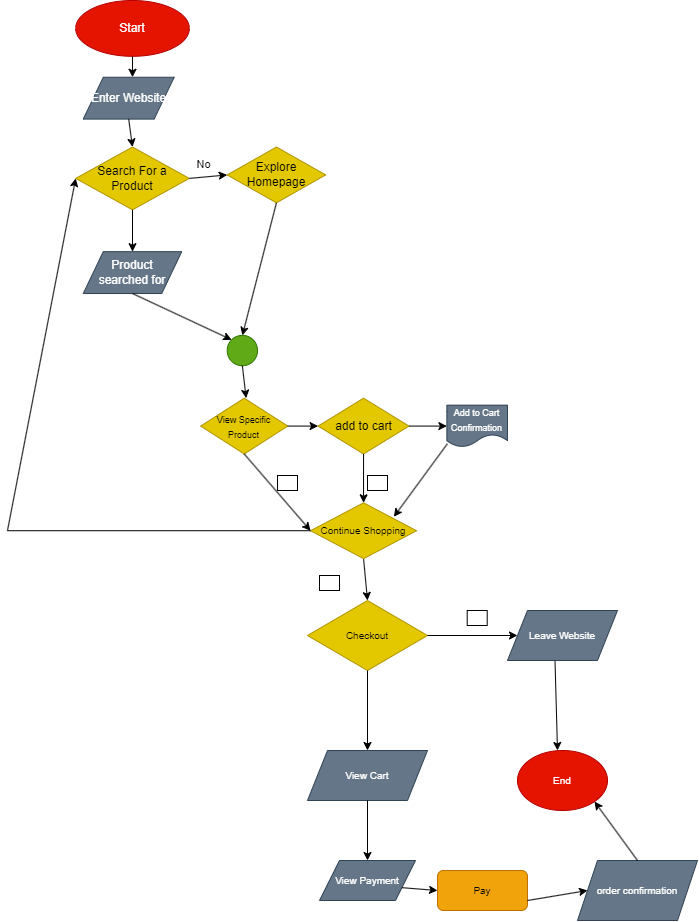

The diagram above was exported from draw.io. Its source (the exported page's mxGraphModel, read from the mxfile embedded in the PNG):
<mxGraphModel dx="721" dy="704" grid="1" gridSize="10" guides="1" tooltips="1" connect="1" arrows="1" fold="1" page="1" pageScale="1" pageWidth="850" pageHeight="1100" math="0" shadow="0">
  <root>
    <mxCell id="0" />
    <mxCell id="1" parent="0" />
    <mxCell id="2" value="" style="group" vertex="1" connectable="0" parent="1">
      <mxGeometry x="90" y="80" width="690" height="920" as="geometry" />
    </mxCell>
    <mxCell id="3" value="Checkout" style="rhombus;whiteSpace=wrap;html=1;fontSize=10;fontColor=#000000;fillColor=#e3c800;strokeColor=#B09500;" vertex="1" parent="2">
      <mxGeometry x="300" y="600" width="120" height="70" as="geometry" />
    </mxCell>
    <mxCell id="4" value="Leave Website" style="shape=parallelogram;perimeter=parallelogramPerimeter;whiteSpace=wrap;html=1;fixedSize=1;fontSize=10;fontColor=#ffffff;fillColor=#647687;strokeColor=#314354;" vertex="1" parent="2">
      <mxGeometry x="500" y="610" width="110" height="50" as="geometry" />
    </mxCell>
    <mxCell id="5" style="edgeStyle=none;html=1;exitX=1;exitY=0.5;exitDx=0;exitDy=0;entryX=0;entryY=0.5;entryDx=0;entryDy=0;fontSize=10;fontColor=#FFFFFF;" edge="1" parent="2" source="3" target="4">
      <mxGeometry relative="1" as="geometry" />
    </mxCell>
    <mxCell id="6" value="" style="endArrow=classic;html=1;fontSize=10;fontColor=#FFFFFF;exitX=0.432;exitY=1.014;exitDx=0;exitDy=0;exitPerimeter=0;" edge="1" parent="2" source="4">
      <mxGeometry width="50" height="50" relative="1" as="geometry">
        <mxPoint x="530" y="760" as="sourcePoint" />
        <mxPoint x="550" y="750" as="targetPoint" />
      </mxGeometry>
    </mxCell>
    <mxCell id="7" value="End" style="ellipse;whiteSpace=wrap;html=1;fontSize=10;fontColor=#ffffff;fillColor=#e51400;strokeColor=#B20000;" vertex="1" parent="2">
      <mxGeometry x="510" y="750" width="90" height="60" as="geometry" />
    </mxCell>
    <mxCell id="8" value="" style="endArrow=classic;html=1;fontSize=10;fontColor=#FFFFFF;exitX=0.5;exitY=1;exitDx=0;exitDy=0;" edge="1" parent="2" source="3">
      <mxGeometry width="50" height="50" relative="1" as="geometry">
        <mxPoint x="290" y="730" as="sourcePoint" />
        <mxPoint x="360" y="750" as="targetPoint" />
      </mxGeometry>
    </mxCell>
    <mxCell id="9" value="View Cart" style="shape=parallelogram;perimeter=parallelogramPerimeter;whiteSpace=wrap;html=1;fixedSize=1;fontSize=10;fontColor=#ffffff;fillColor=#647687;strokeColor=#314354;" vertex="1" parent="2">
      <mxGeometry x="300" y="750" width="120" height="50" as="geometry" />
    </mxCell>
    <mxCell id="10" value="" style="endArrow=classic;html=1;fontSize=10;fontColor=#FFFFFF;exitX=0.5;exitY=1;exitDx=0;exitDy=0;" edge="1" parent="2" source="9">
      <mxGeometry width="50" height="50" relative="1" as="geometry">
        <mxPoint x="320" y="870" as="sourcePoint" />
        <mxPoint x="360" y="860" as="targetPoint" />
      </mxGeometry>
    </mxCell>
    <mxCell id="11" value="View Payment" style="shape=parallelogram;perimeter=parallelogramPerimeter;whiteSpace=wrap;html=1;fixedSize=1;fontSize=10;fontColor=#ffffff;fillColor=#647687;strokeColor=#314354;" vertex="1" parent="2">
      <mxGeometry x="312" y="860" width="96" height="40" as="geometry" />
    </mxCell>
    <mxCell id="12" value="Pay" style="rounded=1;whiteSpace=wrap;html=1;fontSize=10;fontColor=#000000;fillColor=#f0a30a;strokeColor=#BD7000;" vertex="1" parent="2">
      <mxGeometry x="430" y="870" width="90" height="40" as="geometry" />
    </mxCell>
    <mxCell id="13" value="" style="endArrow=classic;html=1;fontSize=10;fontColor=#FFFFFF;exitX=1;exitY=0.75;exitDx=0;exitDy=0;entryX=0;entryY=0.5;entryDx=0;entryDy=0;" edge="1" parent="2" source="11" target="12">
      <mxGeometry width="50" height="50" relative="1" as="geometry">
        <mxPoint x="400" y="970" as="sourcePoint" />
        <mxPoint x="450" y="920" as="targetPoint" />
      </mxGeometry>
    </mxCell>
    <mxCell id="14" value="" style="endArrow=classic;html=1;fontSize=10;fontColor=#FFFFFF;exitX=1;exitY=0.75;exitDx=0;exitDy=0;" edge="1" parent="2" source="12">
      <mxGeometry width="50" height="50" relative="1" as="geometry">
        <mxPoint x="520" y="920" as="sourcePoint" />
        <mxPoint x="580" y="890" as="targetPoint" />
      </mxGeometry>
    </mxCell>
    <mxCell id="15" value="order confirmation" style="shape=parallelogram;perimeter=parallelogramPerimeter;whiteSpace=wrap;html=1;fixedSize=1;fontSize=10;fontColor=#ffffff;fillColor=#647687;strokeColor=#314354;" vertex="1" parent="2">
      <mxGeometry x="570" y="860" width="120" height="60" as="geometry" />
    </mxCell>
    <mxCell id="16" value="" style="endArrow=classic;html=1;fontSize=10;fontColor=#FFFFFF;exitX=0.5;exitY=0;exitDx=0;exitDy=0;entryX=1;entryY=1;entryDx=0;entryDy=0;" edge="1" parent="2" source="15" target="7">
      <mxGeometry width="50" height="50" relative="1" as="geometry">
        <mxPoint x="630" y="890" as="sourcePoint" />
        <mxPoint x="680" y="840" as="targetPoint" />
      </mxGeometry>
    </mxCell>
    <mxCell id="17" value="Start" style="ellipse;whiteSpace=wrap;html=1;fillColor=#e51400;fontColor=#ffffff;strokeColor=#B20000;" vertex="1" parent="2">
      <mxGeometry x="68.18181818181819" width="113.63636363636361" height="55.81395348837209" as="geometry" />
    </mxCell>
    <mxCell id="18" value="" style="endArrow=classic;html=1;exitX=0.5;exitY=1;exitDx=0;exitDy=0;" edge="1" parent="2" source="17">
      <mxGeometry width="50" height="50" relative="1" as="geometry">
        <mxPoint x="265.1515151515151" y="195.3488372093023" as="sourcePoint" />
        <mxPoint x="125" y="76.74418604651163" as="targetPoint" />
      </mxGeometry>
    </mxCell>
    <mxCell id="19" value="Enter Website" style="shape=parallelogram;perimeter=parallelogramPerimeter;whiteSpace=wrap;html=1;fixedSize=1;fillColor=#647687;fontColor=#ffffff;strokeColor=#314354;" vertex="1" parent="2">
      <mxGeometry x="75.75757575757575" y="76.74418604651163" width="90.90909090909089" height="41.86046511627907" as="geometry" />
    </mxCell>
    <mxCell id="20" value="Search For a Product" style="rhombus;whiteSpace=wrap;html=1;fillColor=#e3c800;fontColor=#000000;strokeColor=#B09500;" vertex="1" parent="2">
      <mxGeometry x="68.18181818181819" y="146.51162790697674" width="113.63636363636361" height="62.790697674418595" as="geometry" />
    </mxCell>
    <mxCell id="21" value="Explore Homepage" style="rhombus;whiteSpace=wrap;html=1;fillColor=#e3c800;fontColor=#000000;strokeColor=#B09500;" vertex="1" parent="2">
      <mxGeometry x="219.69696969696963" y="146.51162790697674" width="98.48484848484847" height="55.81395348837209" as="geometry" />
    </mxCell>
    <mxCell id="22" value="" style="endArrow=classic;html=1;exitX=0.5;exitY=1;exitDx=0;exitDy=0;entryX=0.5;entryY=0;entryDx=0;entryDy=0;" edge="1" parent="2" source="19" target="20">
      <mxGeometry width="50" height="50" relative="1" as="geometry">
        <mxPoint x="174.24242424242425" y="153.48837209302323" as="sourcePoint" />
        <mxPoint x="212.12121212121212" y="118.60465116279067" as="targetPoint" />
      </mxGeometry>
    </mxCell>
    <mxCell id="23" value="" style="endArrow=classic;html=1;exitX=1;exitY=0.5;exitDx=0;exitDy=0;entryX=0;entryY=0.5;entryDx=0;entryDy=0;" edge="1" parent="2" source="20" target="21">
      <mxGeometry relative="1" as="geometry">
        <mxPoint x="212.12121212121212" y="167.4418604651163" as="sourcePoint" />
        <mxPoint x="257.5757575757575" y="177.5581395348837" as="targetPoint" />
      </mxGeometry>
    </mxCell>
    <mxCell id="24" value="No" style="edgeLabel;resizable=0;html=1;align=center;verticalAlign=middle;" connectable="0" vertex="1" parent="23">
      <mxGeometry relative="1" as="geometry">
        <mxPoint x="-5" y="-13" as="offset" />
      </mxGeometry>
    </mxCell>
    <mxCell id="25" value="" style="endArrow=classic;html=1;exitX=0.5;exitY=1;exitDx=0;exitDy=0;" edge="1" parent="2" source="20">
      <mxGeometry width="50" height="50" relative="1" as="geometry">
        <mxPoint x="174.24242424242425" y="265.1162790697674" as="sourcePoint" />
        <mxPoint x="125" y="251.16279069767438" as="targetPoint" />
      </mxGeometry>
    </mxCell>
    <mxCell id="26" value="Product &lt;br&gt;searched for" style="shape=parallelogram;perimeter=parallelogramPerimeter;whiteSpace=wrap;html=1;fixedSize=1;fillColor=#647687;fontColor=#ffffff;strokeColor=#314354;" vertex="1" parent="2">
      <mxGeometry x="75.75757575757575" y="251.16279069767438" width="98.48484848484847" height="41.86046511627907" as="geometry" />
    </mxCell>
    <mxCell id="27" value="" style="ellipse;whiteSpace=wrap;html=1;aspect=fixed;fillColor=#60a917;fontColor=#ffffff;strokeColor=#2D7600;" vertex="1" parent="2">
      <mxGeometry x="219.69696969696963" y="334.8837209302326" width="30.341291704928064" height="30.341291704928064" as="geometry" />
    </mxCell>
    <mxCell id="28" value="" style="endArrow=classic;html=1;exitX=0.5;exitY=1;exitDx=0;exitDy=0;entryX=0;entryY=0;entryDx=0;entryDy=0;" edge="1" parent="2" source="26" target="27">
      <mxGeometry width="50" height="50" relative="1" as="geometry">
        <mxPoint x="136.36363636363635" y="341.86046511627904" as="sourcePoint" />
        <mxPoint x="174.24242424242425" y="306.97674418604646" as="targetPoint" />
      </mxGeometry>
    </mxCell>
    <mxCell id="29" value="" style="endArrow=classic;html=1;exitX=0.5;exitY=1;exitDx=0;exitDy=0;entryX=0.5;entryY=0;entryDx=0;entryDy=0;" edge="1" parent="2" source="21" target="27">
      <mxGeometry width="50" height="50" relative="1" as="geometry">
        <mxPoint x="272.7272727272727" y="230.23255813953483" as="sourcePoint" />
        <mxPoint x="310.6060606060605" y="195.3488372093023" as="targetPoint" />
      </mxGeometry>
    </mxCell>
    <mxCell id="30" value="" style="endArrow=classic;html=1;exitX=0.5;exitY=1;exitDx=0;exitDy=0;" edge="1" parent="2" source="27">
      <mxGeometry width="50" height="50" relative="1" as="geometry">
        <mxPoint x="250" y="404.6511627906977" as="sourcePoint" />
        <mxPoint x="238.63636363636357" y="397.6744186046511" as="targetPoint" />
      </mxGeometry>
    </mxCell>
    <mxCell id="31" value="add to cart" style="rhombus;whiteSpace=wrap;html=1;fillColor=#e3c800;strokeColor=#B09500;fontColor=#000000;" vertex="1" parent="2">
      <mxGeometry x="310.6060606060605" y="397.6744186046511" width="90.90909090909089" height="55.81395348837209" as="geometry" />
    </mxCell>
    <mxCell id="32" value="&lt;font style=&quot;font-size: 9px;&quot;&gt;View Specific &lt;br&gt;Product&lt;/font&gt;" style="rhombus;whiteSpace=wrap;html=1;fontColor=#000000;fillColor=#e3c800;strokeColor=#B09500;" vertex="1" parent="2">
      <mxGeometry x="193.18181818181813" y="397.6744186046511" width="87.12121212121211" height="55.81395348837209" as="geometry" />
    </mxCell>
    <mxCell id="33" value="&lt;font style=&quot;font-size: 9px;&quot;&gt;Add to Cart&lt;br&gt;Confirmation&lt;/font&gt;" style="shape=document;whiteSpace=wrap;html=1;boundedLbl=1;fontColor=#ffffff;fillColor=#647687;strokeColor=#314354;" vertex="1" parent="2">
      <mxGeometry x="439.39393939393926" y="404.6511627906977" width="60.606060606060595" height="41.86046511627907" as="geometry" />
    </mxCell>
    <mxCell id="34" value="" style="endArrow=classic;html=1;fontColor=#FFFFFF;exitX=0.008;exitY=0.922;exitDx=0;exitDy=0;exitPerimeter=0;" edge="1" parent="2" source="33">
      <mxGeometry width="50" height="50" relative="1" as="geometry">
        <mxPoint x="446.969696969697" y="502.32558139534876" as="sourcePoint" />
        <mxPoint x="386.3636363636363" y="516.2790697674419" as="targetPoint" />
      </mxGeometry>
    </mxCell>
    <mxCell id="35" style="edgeStyle=none;html=1;exitX=0.5;exitY=1;exitDx=0;exitDy=0;entryX=0.5;entryY=0;entryDx=0;entryDy=0;fontSize=10;fontColor=#FFFFFF;" edge="1" parent="2" source="36" target="3">
      <mxGeometry relative="1" as="geometry" />
    </mxCell>
    <mxCell id="36" value="&lt;font style=&quot;font-size: 10px;&quot;&gt;Continue Shopping&lt;/font&gt;" style="rhombus;whiteSpace=wrap;html=1;fontColor=#000000;fillColor=#e3c800;strokeColor=#B09500;" vertex="1" parent="2">
      <mxGeometry x="303.030303030303" y="502.32558139534876" width="106.06060606060605" height="55.81395348837209" as="geometry" />
    </mxCell>
    <mxCell id="37" value="" style="endArrow=none;html=1;fontColor=#FFFFFF;entryX=0;entryY=0.5;entryDx=0;entryDy=0;" edge="1" parent="2" target="36">
      <mxGeometry width="50" height="50" relative="1" as="geometry">
        <mxPoint y="530.2325581395348" as="sourcePoint" />
        <mxPoint x="227.27272727272725" y="551.1627906976745" as="targetPoint" />
      </mxGeometry>
    </mxCell>
    <mxCell id="38" value="" style="endArrow=classic;html=1;fontSize=10;fontColor=#FFFFFF;entryX=0;entryY=0.5;entryDx=0;entryDy=0;" edge="1" parent="2" target="20">
      <mxGeometry width="50" height="50" relative="1" as="geometry">
        <mxPoint y="530" as="sourcePoint" />
        <mxPoint x="50" y="480" as="targetPoint" />
      </mxGeometry>
    </mxCell>
    <mxCell id="39" style="edgeStyle=none;html=1;exitX=0.5;exitY=1;exitDx=0;exitDy=0;fontSize=10;fontColor=#FFFFFF;" edge="1" parent="2" source="31" target="36">
      <mxGeometry relative="1" as="geometry" />
    </mxCell>
    <mxCell id="40" value="" style="endArrow=classic;html=1;fontSize=10;fontColor=#FFFFFF;exitX=1;exitY=0.5;exitDx=0;exitDy=0;entryX=0;entryY=0.5;entryDx=0;entryDy=0;" edge="1" parent="2" source="32" target="31">
      <mxGeometry width="50" height="50" relative="1" as="geometry">
        <mxPoint x="280" y="420" as="sourcePoint" />
        <mxPoint x="330" y="370" as="targetPoint" />
      </mxGeometry>
    </mxCell>
    <mxCell id="41" style="edgeStyle=none;html=1;exitX=0.5;exitY=1;exitDx=0;exitDy=0;entryX=0;entryY=0.5;entryDx=0;entryDy=0;fontSize=10;fontColor=#FFFFFF;" edge="1" parent="2" source="32" target="36">
      <mxGeometry relative="1" as="geometry" />
    </mxCell>
    <mxCell id="42" value="" style="endArrow=classic;html=1;fontSize=10;fontColor=#FFFFFF;exitX=1;exitY=0.5;exitDx=0;exitDy=0;entryX=0;entryY=0.5;entryDx=0;entryDy=0;" edge="1" parent="2" source="31" target="33">
      <mxGeometry width="50" height="50" relative="1" as="geometry">
        <mxPoint x="400" y="430" as="sourcePoint" />
        <mxPoint x="450" y="380" as="targetPoint" />
      </mxGeometry>
    </mxCell>
    <mxCell id="43" value="No" style="rounded=0;whiteSpace=wrap;html=1;labelBackgroundColor=default;labelBorderColor=none;fontSize=10;fontColor=#FFFFFF;" vertex="1" parent="2">
      <mxGeometry x="270" y="475" width="20" height="15" as="geometry" />
    </mxCell>
    <mxCell id="44" style="edgeStyle=none;html=1;fontSize=10;fontColor=#FFFFFF;" edge="1" parent="2" source="45">
      <mxGeometry relative="1" as="geometry">
        <mxPoint x="379.74" y="490" as="targetPoint" />
      </mxGeometry>
    </mxCell>
    <mxCell id="45" value="No" style="rounded=0;whiteSpace=wrap;html=1;labelBackgroundColor=default;labelBorderColor=none;fontSize=10;fontColor=#FFFFFF;" vertex="1" parent="2">
      <mxGeometry x="360" y="475" width="20" height="15" as="geometry" />
    </mxCell>
    <mxCell id="46" value="No" style="rounded=0;whiteSpace=wrap;html=1;labelBackgroundColor=default;labelBorderColor=none;fontSize=10;fontColor=#FFFFFF;" vertex="1" parent="2">
      <mxGeometry x="312" y="575" width="20" height="15" as="geometry" />
    </mxCell>
    <mxCell id="47" value="No" style="rounded=0;whiteSpace=wrap;html=1;labelBackgroundColor=default;labelBorderColor=none;fontSize=10;fontColor=#FFFFFF;" vertex="1" parent="2">
      <mxGeometry x="459.70000000000005" y="610" width="20" height="15" as="geometry" />
    </mxCell>
  </root>
</mxGraphModel>